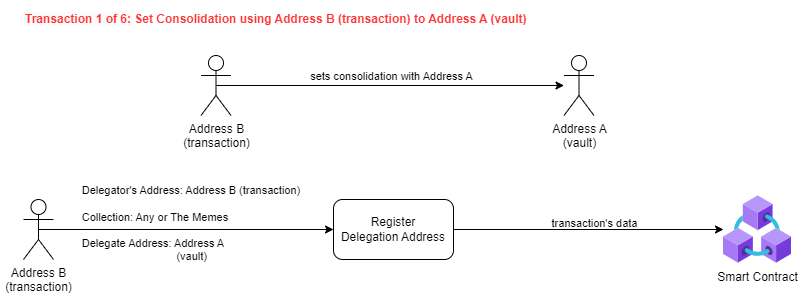

The diagram above was exported from draw.io. Its source (the exported page's mxGraphModel, read from the mxfile embedded in the PNG):
<mxGraphModel dx="1434" dy="731" grid="1" gridSize="10" guides="1" tooltips="1" connect="1" arrows="1" fold="1" page="1" pageScale="1" pageWidth="827" pageHeight="1169" math="0" shadow="0">
  <root>
    <mxCell id="0" />
    <mxCell id="1" parent="0" />
    <mxCell id="2" value="Address B&lt;br&gt;(transaction)" style="shape=umlActor;verticalLabelPosition=bottom;verticalAlign=top;html=1;outlineConnect=0;" vertex="1" parent="1">
      <mxGeometry x="40" y="904" width="30" height="60" as="geometry" />
    </mxCell>
    <mxCell id="3" value="Register &lt;br&gt;Delegation Address" style="rounded=1;whiteSpace=wrap;html=1;" vertex="1" parent="1">
      <mxGeometry x="350" y="904" width="120" height="60" as="geometry" />
    </mxCell>
    <mxCell id="4" value="" style="endArrow=classic;html=1;rounded=0;exitX=0.5;exitY=0.5;exitDx=0;exitDy=0;exitPerimeter=0;entryX=0;entryY=0.5;entryDx=0;entryDy=0;" edge="1" source="2" target="3" parent="1">
      <mxGeometry width="50" height="50" relative="1" as="geometry">
        <mxPoint x="400" y="1084" as="sourcePoint" />
        <mxPoint x="450" y="1034" as="targetPoint" />
      </mxGeometry>
    </mxCell>
    <mxCell id="5" value="&lt;div style=&quot;border-color: var(--border-color); text-align: left;&quot;&gt;&lt;div style=&quot;border-color: var(--border-color);&quot;&gt;Delegator's Address: Address B (transaction)&amp;nbsp;&lt;/div&gt;&lt;br style=&quot;border-color: var(--border-color);&quot;&gt;&lt;div style=&quot;border-color: var(--border-color);&quot;&gt;Collection: Any or The Memes&lt;/div&gt;&lt;br style=&quot;border-color: var(--border-color);&quot;&gt;&lt;div style=&quot;border-color: var(--border-color);&quot;&gt;Delegate Address: Address A&lt;/div&gt;&lt;div style=&quot;border-color: var(--border-color);&quot;&gt;&amp;nbsp; &amp;nbsp; &amp;nbsp; &amp;nbsp; &amp;nbsp; &amp;nbsp; &amp;nbsp; &amp;nbsp; &amp;nbsp; &amp;nbsp; &amp;nbsp; &amp;nbsp; &amp;nbsp; &amp;nbsp; &amp;nbsp; &amp;nbsp;(vault)&lt;/div&gt;&lt;div style=&quot;border-color: var(--border-color);&quot;&gt;&lt;br style=&quot;border-color: var(--border-color);&quot;&gt;&lt;/div&gt;&lt;/div&gt;" style="edgeLabel;html=1;align=center;verticalAlign=middle;resizable=0;points=[];labelBackgroundColor=none;" vertex="1" connectable="0" parent="4">
      <mxGeometry x="-0.5543" y="-1" relative="1" as="geometry">
        <mxPoint x="87" y="-1" as="offset" />
      </mxGeometry>
    </mxCell>
    <mxCell id="6" value="Smart Contract" style="aspect=fixed;html=1;points=[];align=center;image;fontSize=12;image=img/lib/azure2/blockchain/Azure_Blockchain_Service.svg;" vertex="1" parent="1">
      <mxGeometry x="740" y="900" width="68" height="68" as="geometry" />
    </mxCell>
    <mxCell id="7" value="" style="endArrow=classic;html=1;rounded=0;exitX=1;exitY=0.5;exitDx=0;exitDy=0;" edge="1" source="3" target="6" parent="1">
      <mxGeometry width="50" height="50" relative="1" as="geometry">
        <mxPoint x="400" y="1084" as="sourcePoint" />
        <mxPoint x="450" y="1034" as="targetPoint" />
      </mxGeometry>
    </mxCell>
    <mxCell id="8" value="&lt;div style=&quot;border-color: var(--border-color); text-align: left;&quot;&gt;&lt;div style=&quot;border-color: var(--border-color);&quot;&gt;&lt;div style=&quot;border-color: var(--border-color);&quot;&gt;&lt;div style=&quot;border-color: var(--border-color);&quot;&gt;transaction's data&lt;br&gt;&lt;/div&gt;&lt;/div&gt;&lt;/div&gt;&lt;/div&gt;" style="edgeLabel;html=1;align=center;verticalAlign=middle;resizable=0;points=[];labelBackgroundColor=none;" vertex="1" connectable="0" parent="1">
      <mxGeometry x="610" y="927" as="geometry" />
    </mxCell>
    <mxCell id="9" value="&lt;span style=&quot;font-family: Helvetica; font-size: 12px; font-style: normal; font-variant-ligatures: normal; font-variant-caps: normal; font-weight: 700; letter-spacing: normal; orphans: 2; text-align: left; text-indent: 0px; text-transform: none; widows: 2; word-spacing: 0px; -webkit-text-stroke-width: 0px; background-color: rgb(251, 251, 251); text-decoration-thickness: initial; text-decoration-style: initial; text-decoration-color: initial; float: none; display: inline !important;&quot;&gt;Transaction 1 of 6:&amp;nbsp;&lt;/span&gt;&lt;b style=&quot;border-color: var(--border-color);&quot;&gt;&lt;b style=&quot;border-color: var(--border-color);&quot;&gt;Set Consolidation&lt;/b&gt;&amp;nbsp;using Address B (transaction) to Address A (vault)&lt;/b&gt;" style="text;whiteSpace=wrap;html=1;fontColor=#FF3333;" vertex="1" parent="1">
      <mxGeometry x="40" y="710" width="686" height="40" as="geometry" />
    </mxCell>
    <mxCell id="10" value="Address B&lt;br&gt;(transaction)" style="shape=umlActor;verticalLabelPosition=bottom;verticalAlign=top;html=1;outlineConnect=0;" vertex="1" parent="1">
      <mxGeometry x="217.5" y="760" width="30" height="60" as="geometry" />
    </mxCell>
    <mxCell id="11" value="" style="endArrow=classic;html=1;rounded=0;exitX=0.5;exitY=0.5;exitDx=0;exitDy=0;exitPerimeter=0;" edge="1" source="10" target="13" parent="1">
      <mxGeometry width="50" height="50" relative="1" as="geometry">
        <mxPoint x="407.5" y="890" as="sourcePoint" />
        <mxPoint x="507.5" y="790" as="targetPoint" />
      </mxGeometry>
    </mxCell>
    <mxCell id="12" value="sets consolidation with Address A" style="edgeLabel;html=1;align=center;verticalAlign=middle;resizable=0;points=[];" vertex="1" connectable="0" parent="11">
      <mxGeometry x="-0.23" y="-1" relative="1" as="geometry">
        <mxPoint x="41" y="-11" as="offset" />
      </mxGeometry>
    </mxCell>
    <mxCell id="13" value="Address A&lt;br&gt;(vault)" style="shape=umlActor;verticalLabelPosition=bottom;verticalAlign=top;html=1;outlineConnect=0;" vertex="1" parent="1">
      <mxGeometry x="580.5" y="760" width="30" height="60" as="geometry" />
    </mxCell>
  </root>
</mxGraphModel>